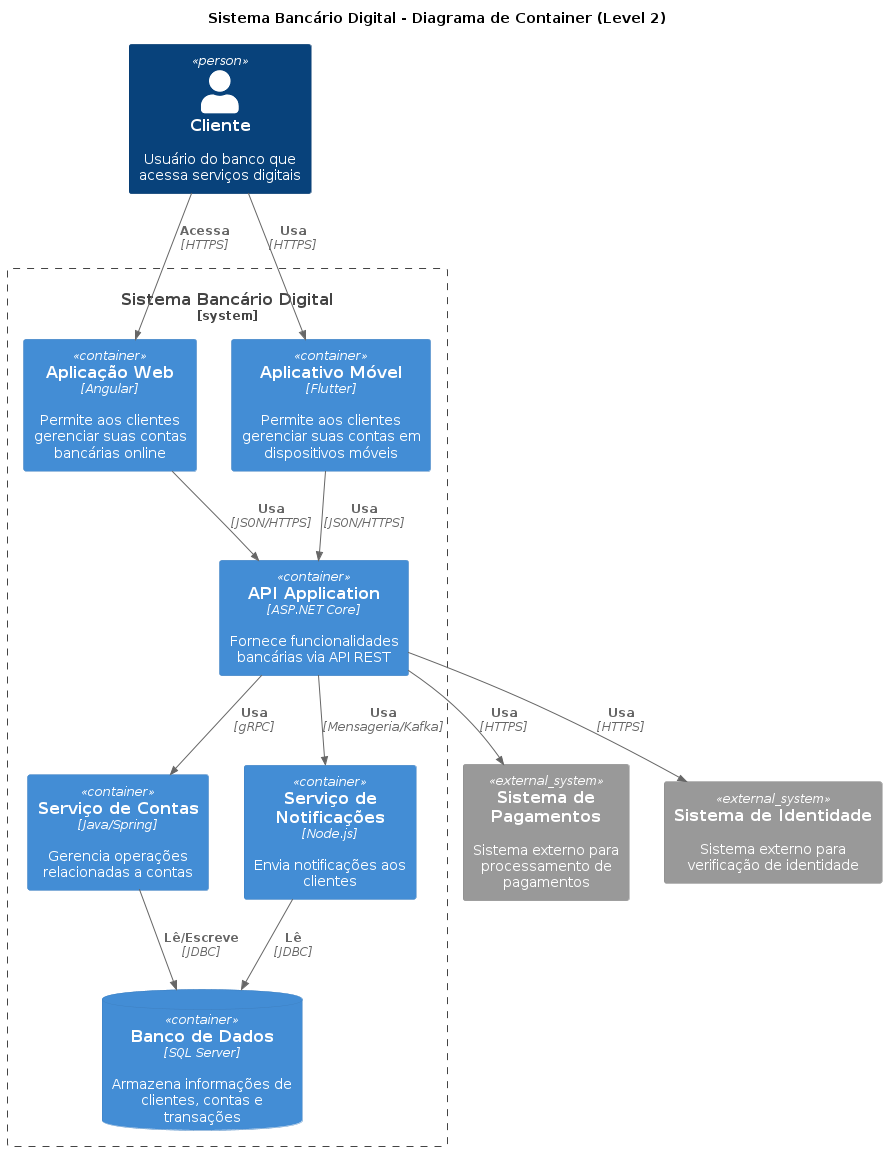

The diagram above was rendered by PlantUML. Its source (embedded in the PNG):
@startuml "container_diagram"
!include https://raw.githubusercontent.com/plantuml-stdlib/C4-PlantUML/master/C4_Container.puml

' Título do diagrama de container
title Sistema Bancário Digital - Diagrama de Container (Level 2)

' Pessoas
Person(customer, "Cliente", "Usuário do banco que acessa serviços digitais")

' Sistema principal e seus containers
System_Boundary(banking_system, "Sistema Bancário Digital") {
    Container(web_app, "Aplicação Web", "Angular", "Permite aos clientes gerenciar suas contas bancárias online")
    Container(mobile_app, "Aplicativo Móvel", "Flutter", "Permite aos clientes gerenciar suas contas em dispositivos móveis")
    Container(api_app, "API Application", "ASP.NET Core", "Fornece funcionalidades bancárias via API REST")
    Container(account_service, "Serviço de Contas", "Java/Spring", "Gerencia operações relacionadas a contas")
    Container(notification_service, "Serviço de Notificações", "Node.js", "Envia notificações aos clientes")
    ContainerDb(database, "Banco de Dados", "SQL Server", "Armazena informações de clientes, contas e transações")
}

' Sistemas externos
System_Ext(payment_system, "Sistema de Pagamentos", "Sistema externo para processamento de pagamentos")
System_Ext(identity_system, "Sistema de Identidade", "Sistema externo para verificação de identidade")

' Relacionamentos
Rel(customer, web_app, "Acessa", "HTTPS")
Rel(customer, mobile_app, "Usa", "HTTPS")
Rel(web_app, api_app, "Usa", "JSON/HTTPS")
Rel(mobile_app, api_app, "Usa", "JSON/HTTPS")
Rel(api_app, account_service, "Usa", "gRPC")
Rel(api_app, notification_service, "Usa", "Mensageria/Kafka")
Rel(account_service, database, "Lê/Escreve", "JDBC")
Rel(notification_service, database, "Lê", "JDBC")
Rel(api_app, payment_system, "Usa", "HTTPS")
Rel(api_app, identity_system, "Usa", "HTTPS")

@enduml